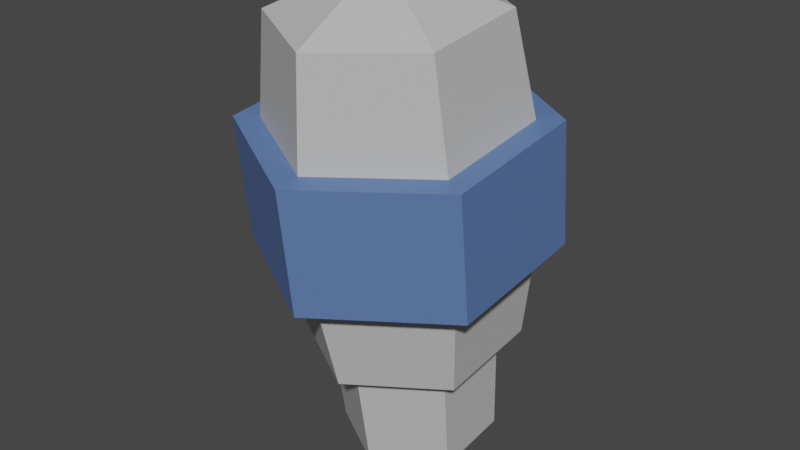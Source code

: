 # Source: FootThruster.blend  (saved by Blender 2.80.75; exported with 4.5.12 LTS)
import bpy
from mathutils import Matrix  # noqa: F401  (used for matrix-valued properties, if any)

bpy.ops.wm.read_factory_settings(use_empty=True)
scene = bpy.context.scene
scene.name = 'Scene'

# ---- collections
col_collection = bpy.data.collections.new('Collection'); scene.collection.children.link(col_collection)

# ---- materials (node trees are filled in below, after node groups)
mat_grey = bpy.data.materials.new('Grey')
mat_grey.alpha_threshold = 0.0
mat_grey.use_transparent_shadow = False
mat_grey.diffuse_color = (0.4672, 0.4641, 0.4187, 1.0)
mat_grey.roughness = 0.5
mat_main = bpy.data.materials.new('Main')
mat_main.alpha_threshold = 0.0
mat_main.use_transparent_shadow = False
mat_main.diffuse_color = (0.1476, 0.3846, 0.7379, 1.0)
mat_main.roughness = 0.5

# ---- material node trees
mat_grey.use_nodes = True; mat_grey.node_tree.nodes.clear()
_N = mat_grey.node_tree.nodes; _L = mat_grey.node_tree.links
n0 = _N.new('ShaderNodeOutputMaterial'); n0.name = 'Material Output'; n0.location = (300, 300)
n1 = _N.new('ShaderNodeBsdfPrincipled'); n1.name = 'Principled BSDF'; n1.location = (10, 300)
n1.distribution = 'GGX'
n1.subsurface_method = 'BURLEY'
n1.inputs[0].default_value = (0.5489, 0.5489, 0.5489, 1.0)
n1.inputs[3].default_value = 1.45
n1.inputs[27].default_value = (0.0, 0.0, 0.0, 1.0)
n1.inputs[28].default_value = 1.0
_L.new(n1.outputs[0], n0.inputs[0])
n0.is_active_output = True
mat_main.use_nodes = True; mat_main.node_tree.nodes.clear()
_N = mat_main.node_tree.nodes; _L = mat_main.node_tree.links
n0 = _N.new('ShaderNodeOutputMaterial'); n0.name = 'Material Output'; n0.location = (300, 300)
n1 = _N.new('ShaderNodeBsdfPrincipled'); n1.name = 'Principled BSDF'; n1.location = (10, 300)
n1.distribution = 'GGX'
n1.subsurface_method = 'BURLEY'
n1.inputs[0].default_value = (0.1034, 0.1863, 0.4292, 1.0)
n1.inputs[3].default_value = 1.45
n1.inputs[27].default_value = (0.0, 0.0, 0.0, 1.0)
n1.inputs[28].default_value = 1.0
_L.new(n1.outputs[0], n0.inputs[0])
n0.is_active_output = True

# ---- world
world_world = bpy.data.worlds.new('World'); scene.world = world_world
world_world.use_nodes = True; world_world.node_tree.nodes.clear()
_N = world_world.node_tree.nodes; _L = world_world.node_tree.links
n0 = _N.new('ShaderNodeOutputWorld'); n0.name = 'World Output'; n0.location = (300, 300)
n1 = _N.new('ShaderNodeBackground'); n1.name = 'Background'; n1.location = (10, 300)
n1.inputs[0].default_value = (0.05088, 0.05088, 0.05088, 1.0)
_L.new(n1.outputs[0], n0.inputs[0])
n0.is_active_output = True
world_world.color = (0.05088, 0.05088, 0.05088)
world_world.use_sun_shadow = False
world_world.sun_shadow_jitter_overblur = 0.0

# ---- meshes
me_cylinder_002 = bpy.data.meshes.new('Cylinder.002')
me_cylinder_002.from_pydata([(-2.649e-09, 0.08464, -0.05455), (-2.649e-09, 0.07266, 0.2529), (0.06767, 0.04581, -0.05884), (0.0866, 0.02296, 0.2474), (0.06767, -0.03185, -0.06742), (0.0866, -0.07643, 0.2365), (-2.649e-09, -0.07069, -0.07171), (-2.649e-09, -0.1261, 0.231), (-0.06767, -0.03185, -0.06742), (-0.0866, -0.07643, 0.2365), (-0.06767, 0.04581, -0.05884), (-0.0866, 0.02296, 0.2474), (0.02603, -0.01503, 0.2728), (-2.649e-09, -9.036e-05, 0.2745), (0.02603, -0.04491, 0.2695), (-2.649e-09, -0.05985, 0.2679), (-0.02603, -0.04491, 0.2695), (-0.02603, -0.01503, 0.2728), (-2.649e-09, 0.1105, 0.04372), (-2.649e-09, 0.0976, 0.1603), (0.09926, 0.04064, 0.154), (0.09926, 0.05352, 0.03742), (0.09926, -0.07328, 0.1414), (0.09926, -0.0604, 0.02483), (-2.649e-09, -0.1302, 0.1351), (-2.649e-09, -0.1174, 0.01854), (-0.09926, -0.07328, 0.1414), (-0.09926, -0.0604, 0.02483), (-0.09926, 0.04064, 0.154), (-0.09926, 0.05352, 0.03742), (-2.649e-09, 0.1341, 0.04633), (-2.649e-09, 0.1213, 0.1629), (0.1199, 0.05247, 0.1553), (0.1199, 0.06535, 0.03873), (0.1199, -0.08511, 0.1401), (0.1199, -0.07223, 0.02353), (-2.649e-09, -0.1539, 0.1325), (-2.649e-09, -0.141, 0.01593), (-0.1199, -0.08511, 0.1401), (-0.1199, -0.07223, 0.02353), (-0.1199, 0.05247, 0.1553), (-0.1199, 0.06535, 0.03873), (-2.649e-09, 0.1064, -0.05215), (0.0866, 0.05667, -0.05764), (0.0866, -0.04272, -0.06862), (-2.649e-09, -0.09242, -0.07411), (-0.0866, -0.04272, -0.06862), (-0.0866, 0.05667, -0.05764), (-2.649e-09, 0.07601, -0.1663), (0.0496, 0.04754, -0.1695), (0.0496, -0.00939, -0.1758), (-2.649e-09, -0.03786, -0.1789), (-0.0496, -0.00939, -0.1758), (-0.0496, 0.04754, -0.1695), (-2.649e-09, 0.09137, -0.1646), (0.06299, 0.05522, -0.1686), (0.06299, -0.01707, -0.1766), (-2.649e-09, -0.05322, -0.1806), (-0.06299, -0.01707, -0.1766), (-0.06299, 0.05522, -0.1686), (-2.649e-09, 0.05317, 0.07898), (0.05328, 0.0226, 0.0756), (0.05328, -0.03856, 0.06884), (-2.649e-09, -0.06913, 0.06546), (-0.05328, -0.03856, 0.06884), (-0.05328, 0.0226, 0.0756), (-2.649e-09, -0.05988, -0.1391), (-2.649e-09, -0.06403, -0.1132), (-2.649e-09, 0.0872, -0.09649), (-2.649e-09, 0.08881, -0.1227), (0.06477, 0.05164, -0.1268), (0.06589, 0.0494, -0.1007), (-2.649e-09, 0.08881, -0.1227), (-2.649e-09, 0.0872, -0.09649), (-0.06589, 0.0494, -0.1007), (-0.06477, 0.05164, -0.1268), (-0.06477, -0.02271, -0.135), (-0.06589, -0.02622, -0.109), (-2.649e-09, -0.06403, -0.1132), (-2.649e-09, -0.05988, -0.1391), (0.06477, -0.02271, -0.135), (0.06589, -0.02622, -0.109), (0.06589, 0.0494, -0.1007), (0.06477, 0.05164, -0.1268), (0.06477, -0.02271, -0.135), (0.06589, -0.02622, -0.109), (-0.06589, 0.0494, -0.1007), (-0.06477, 0.05164, -0.1268), (-0.06477, -0.02271, -0.135), (-0.06589, -0.02622, -0.109)], [], [(19, 1, 3, 20), (20, 3, 5, 22), (22, 5, 7, 24), (24, 7, 9, 26), (5, 3, 12, 14), (26, 9, 11, 28), (28, 11, 1, 19), (0, 2, 82, 73), (12, 13, 17, 16, 15, 14), (11, 9, 16, 17), (3, 1, 13, 12), (7, 5, 14, 15), (1, 11, 17, 13), (9, 7, 15, 16), (47, 29, 18, 42), (29, 27, 39, 41), (46, 27, 29, 47), (24, 26, 38, 36), (45, 25, 27, 46), (23, 21, 33, 35), (44, 23, 25, 45), (28, 19, 31, 40), (43, 21, 23, 44), (19, 20, 32, 31), (42, 18, 21, 43), (27, 25, 37, 39), (41, 40, 31, 30), (39, 38, 40, 41), (37, 36, 38, 39), (35, 34, 36, 37), (33, 32, 34, 35), (30, 31, 32, 33), (20, 22, 34, 32), (25, 23, 35, 37), (26, 28, 40, 38), (21, 18, 30, 33), (18, 29, 41, 30), (22, 24, 36, 34), (2, 0, 42, 43), (4, 2, 43, 44), (6, 4, 44, 45), (8, 6, 45, 46), (10, 8, 46, 47), (0, 10, 47, 42), (48, 49, 61, 60), (6, 8, 77, 78), (2, 4, 81, 82), (79, 76, 58, 57), (83, 80, 56, 55), (10, 0, 73, 74), (49, 48, 54, 55), (50, 49, 55, 56), (51, 50, 56, 57), (52, 51, 57, 58), (53, 52, 58, 59), (48, 53, 59, 54), (60, 61, 62, 63, 64, 65), (53, 48, 60, 65), (51, 52, 64, 63), (49, 50, 62, 61), (52, 53, 65, 64), (50, 51, 63, 62), (8, 10, 74, 77), (80, 79, 57, 56), (76, 75, 59, 58), (70, 69, 68, 71), (4, 6, 78, 81), (75, 72, 54, 59), (78, 77, 89, 67), (83, 72, 69, 70), (77, 74, 86, 89), (76, 79, 66, 88), (81, 78, 67, 85), (74, 73, 68, 86), (72, 83, 55, 54), (66, 84, 85, 67), (87, 88, 89, 86), (84, 70, 71, 85), (88, 66, 67, 89), (69, 87, 86, 68), (79, 80, 84, 66), (80, 83, 70, 84), (75, 76, 88, 87), (72, 75, 87, 69), (82, 81, 85, 71), (73, 82, 71, 68)])
me_cylinder_002.polygons.foreach_set('material_index', [0, 0, 0, 0, 0, 0, 0, 0, 0, 0, 0, 0, 0, 0, 0, 1, 0, 1, 0, 1, 0, 1, 0, 1, 0, 1, 1, 1, 1, 1, 1, 1, 1, 1, 1, 1, 1, 1, 0, 0, 0, 0, 0, 0, 0, 0, 0, 0, 0, 0, 0, 0, 0, 0, 0, 0, 0, 0, 0, 0, 0, 0, 0, 0, 0, 0, 0, 0, 0, 0, 0, 0, 0, 0, 0, 0, 0, 0, 0, 0, 0, 0, 0, 0, 0, 0])
_uv = me_cylinder_002.uv_layers.new(name='UVMap')
_uv.uv.foreach_set('vector', [1.0, 0.8333, 1.0, 1.0, 0.8333, 1.0, 0.8333, 0.8333, 0.8333, 0.8333, 0.8333, 1.0, 0.6667, 1.0, 0.6667, 0.8333, 0.6667, 0.8333, 0.6667, 1.0, 0.5, 1.0, 0.5, 0.8333, 0.5, 0.8333, 0.5, 1.0, 0.3333, 1.0, 0.3333, 0.8333, 0.6667, 1.0, 0.8333, 1.0, 0.8333, 1.0, 0.6667, 1.0, 0.3333, 0.8333, 0.3333, 1.0, 0.1667, 1.0, 0.1667, 0.8333, 0.1667, 0.8333, 0.1667, 1.0, -8.941e-08, 1.0, -8.941e-08, 0.8333, 0.75, 0.4375, 0.9124, 0.3438, 0.9124, 0.3438, 0.75, 0.4375, 0.4578, 0.37, 0.25, 0.49, 0.04215, 0.37, 0.04215, 0.13, 0.25, 0.01, 0.4578, 0.13, 0.1667, 1.0, 0.3333, 1.0, 0.3333, 1.0, 0.1667, 1.0, 0.8333, 1.0, 1.0, 1.0, 1.0, 1.0, 0.8333, 1.0, 0.5, 1.0, 0.6667, 1.0, 0.6667, 1.0, 0.5, 1.0, -8.941e-08, 1.0, 0.1667, 1.0, 0.1667, 1.0, -8.941e-08, 1.0, 0.3333, 1.0, 0.5, 1.0, 0.5, 1.0, 0.3333, 1.0, 0.1667, 0.5, 0.1667, 0.6667, -8.941e-08, 0.6667, -8.941e-08, 0.5, 0.1667, 0.6667, 0.3333, 0.6667, 0.3333, 0.6667, 0.1667, 0.6667, 0.3333, 0.5, 0.3333, 0.6667, 0.1667, 0.6667, 0.1667, 0.5, 0.5, 0.8333, 0.3333, 0.8333, 0.3333, 0.8333, 0.5, 0.8333, 0.5, 0.5, 0.5, 0.6667, 0.3333, 0.6667, 0.3333, 0.5, 0.6667, 0.6667, 0.8333, 0.6667, 0.8333, 0.6667, 0.6667, 0.6667, 0.6667, 0.5, 0.6667, 0.6667, 0.5, 0.6667, 0.5, 0.5, 0.1667, 0.8333, -8.941e-08, 0.8333, -8.941e-08, 0.8333, 0.1667, 0.8333, 0.8333, 0.5, 0.8333, 0.6667, 0.6667, 0.6667, 0.6667, 0.5, 1.0, 0.8333, 0.8333, 0.8333, 0.8333, 0.8333, 1.0, 0.8333, 1.0, 0.5, 1.0, 0.6667, 0.8333, 0.6667, 0.8333, 0.5, 0.3333, 0.6667, 0.5, 0.6667, 0.5, 0.6667, 0.3333, 0.6667, 0.1667, 0.6667, 0.1667, 0.8333, -8.941e-08, 0.8333, -8.941e-08, 0.6667, 0.3333, 0.6667, 0.3333, 0.8333, 0.1667, 0.8333, 0.1667, 0.6667, 0.5, 0.6667, 0.5, 0.8333, 0.3333, 0.8333, 0.3333, 0.6667, 0.6667, 0.6667, 0.6667, 0.8333, 0.5, 0.8333, 0.5, 0.6667, 0.8333, 0.6667, 0.8333, 0.8333, 0.6667, 0.8333, 0.6667, 0.6667, 1.0, 0.6667, 1.0, 0.8333, 0.8333, 0.8333, 0.8333, 0.6667, 0.8333, 0.8333, 0.6667, 0.8333, 0.6667, 0.8333, 0.8333, 0.8333, 0.5, 0.6667, 0.6667, 0.6667, 0.6667, 0.6667, 0.5, 0.6667, 0.3333, 0.8333, 0.1667, 0.8333, 0.1667, 0.8333, 0.3333, 0.8333, 0.8333, 0.6667, 1.0, 0.6667, 1.0, 0.6667, 0.8333, 0.6667, -8.941e-08, 0.6667, 0.1667, 0.6667, 0.1667, 0.6667, -8.941e-08, 0.6667, 0.6667, 0.8333, 0.5, 0.8333, 0.5, 0.8333, 0.6667, 0.8333, 0.9124, 0.3438, 0.75, 0.4375, 0.75, 0.49, 0.9578, 0.37, 0.9124, 0.1562, 0.9124, 0.3438, 0.9578, 0.37, 0.9578, 0.13, 0.75, 0.06248, 0.9124, 0.1562, 0.9578, 0.13, 0.75, 0.01, 0.5876, 0.1562, 0.75, 0.06248, 0.75, 0.01, 0.5422, 0.13, 0.5876, 0.3438, 0.5876, 0.1562, 0.5422, 0.13, 0.5422, 0.37, 0.75, 0.4375, 0.5876, 0.3438, 0.5422, 0.37, 0.75, 0.49, 0.75, 0.3977, 0.8779, 0.3238, 0.8779, 0.3238, 0.75, 0.3977, 0.75, 0.06248, 0.5876, 0.1562, 0.5876, 0.1562, 0.75, 0.06248, 0.9124, 0.3438, 0.9124, 0.1562, 0.9124, 0.1562, 0.9124, 0.3438, 0.75, 0.06248, 0.5876, 0.1562, 0.5876, 0.1562, 0.75, 0.06248, 0.9124, 0.3438, 0.9124, 0.1562, 0.9124, 0.1562, 0.9124, 0.3438, 0.5876, 0.3438, 0.75, 0.4375, 0.75, 0.4375, 0.5876, 0.3438, 0.8779, 0.3238, 0.75, 0.3977, 0.75, 0.4375, 0.9124, 0.3438, 0.8779, 0.1762, 0.8779, 0.3238, 0.9124, 0.3438, 0.9124, 0.1562, 0.75, 0.1023, 0.8779, 0.1762, 0.9124, 0.1562, 0.75, 0.06248, 0.6221, 0.1762, 0.75, 0.1023, 0.75, 0.06248, 0.5876, 0.1562, 0.6221, 0.3238, 0.6221, 0.1762, 0.5876, 0.1562, 0.5876, 0.3438, 0.75, 0.3977, 0.6221, 0.3238, 0.5876, 0.3438, 0.75, 0.4375, 0.75, 0.3977, 0.8779, 0.3238, 0.8779, 0.1762, 0.75, 0.1023, 0.6221, 0.1762, 0.6221, 0.3238, 0.6221, 0.3238, 0.75, 0.3977, 0.75, 0.3977, 0.6221, 0.3238, 0.75, 0.1023, 0.6221, 0.1762, 0.6221, 0.1762, 0.75, 0.1023, 0.8779, 0.3238, 0.8779, 0.1762, 0.8779, 0.1762, 0.8779, 0.3238, 0.6221, 0.1762, 0.6221, 0.3238, 0.6221, 0.3238, 0.6221, 0.1762, 0.8779, 0.1762, 0.75, 0.1023, 0.75, 0.1023, 0.8779, 0.1762, 0.5876, 0.1562, 0.5876, 0.3438, 0.5876, 0.3438, 0.5876, 0.1562, 0.9124, 0.1562, 0.75, 0.06248, 0.75, 0.06248, 0.9124, 0.1562, 0.5876, 0.1562, 0.5876, 0.3438, 0.5876, 0.3438, 0.5876, 0.1562, 0.9124, 0.3438, 0.75, 0.4375, 0.75, 0.4375, 0.9124, 0.3438, 0.9124, 0.1562, 0.75, 0.06248, 0.75, 0.06248, 0.9124, 0.1562, 0.5876, 0.3438, 0.75, 0.4375, 0.75, 0.4375, 0.5876, 0.3438, 0.75, 0.06248, 0.5876, 0.1562, 0.5876, 0.1562, 0.75, 0.06248, 0.9124, 0.3438, 0.75, 0.4375, 0.75, 0.4375, 0.9124, 0.3438, 0.5876, 0.1562, 0.5876, 0.3438, 0.5876, 0.3438, 0.5876, 0.1562, 0.5876, 0.1562, 0.75, 0.06248, 0.75, 0.06248, 0.5876, 0.1562, 0.9124, 0.1562, 0.75, 0.06248, 0.75, 0.06248, 0.9124, 0.1562, 0.5876, 0.3438, 0.75, 0.4375, 0.75, 0.4375, 0.5876, 0.3438, 0.75, 0.4375, 0.9124, 0.3438, 0.9124, 0.3438, 0.75, 0.4375, 0.75, 0.06248, 0.9124, 0.1562, 0.9124, 0.1562, 0.75, 0.06248, 0.5876, 0.3438, 0.5876, 0.1562, 0.5876, 0.1562, 0.5876, 0.3438, 0.9124, 0.1562, 0.9124, 0.3438, 0.9124, 0.3438, 0.9124, 0.1562, 0.5876, 0.1562, 0.75, 0.06248, 0.75, 0.06248, 0.5876, 0.1562, 0.75, 0.4375, 0.5876, 0.3438, 0.5876, 0.3438, 0.75, 0.4375, 0.75, 0.06248, 0.9124, 0.1562, 0.9124, 0.1562, 0.75, 0.06248, 0.9124, 0.1562, 0.9124, 0.3438, 0.9124, 0.3438, 0.9124, 0.1562, 0.5876, 0.3438, 0.5876, 0.1562, 0.5876, 0.1562, 0.5876, 0.3438, 0.75, 0.4375, 0.5876, 0.3438, 0.5876, 0.3438, 0.75, 0.4375, 0.9124, 0.3438, 0.9124, 0.1562, 0.9124, 0.1562, 0.9124, 0.3438, 0.75, 0.4375, 0.9124, 0.3438, 0.9124, 0.3438, 0.75, 0.4375])
me_cylinder_002.materials.append(mat_grey)
me_cylinder_002.materials.append(mat_main)
me_cylinder_002.use_remesh_preserve_volume = False
me_cylinder_002.use_remesh_preserve_attributes = False
me_cylinder_002.use_mirror_vertex_groups = False
me_cylinder_002.update()

# ---- objects
ob_bootthruster_l = bpy.data.objects.new('BootThruster.l', me_cylinder_002)

# ---- transforms, parenting, visibility, modifiers, constraints
ob_bootthruster_l.location = (0.0, 0.0, 0.0)
ob_bootthruster_l.lineart.crease_threshold = 0.0
_vg = ob_bootthruster_l.vertex_groups.new(name='Bone')
_vg = ob_bootthruster_l.vertex_groups.new(name='Foot.L')
_vg = ob_bootthruster_l.vertex_groups.new(name='Body')
_vg = ob_bootthruster_l.vertex_groups.new(name='Hips')
_vg = ob_bootthruster_l.vertex_groups.new(name='Abdomen')
_vg = ob_bootthruster_l.vertex_groups.new(name='Torso')
_vg = ob_bootthruster_l.vertex_groups.new(name='Neck')
_vg = ob_bootthruster_l.vertex_groups.new(name='Head')
_vg = ob_bootthruster_l.vertex_groups.new(name='Shoulder.L')
_vg = ob_bootthruster_l.vertex_groups.new(name='UpperArm.L')
_vg = ob_bootthruster_l.vertex_groups.new(name='LowerArm.L')
_vg = ob_bootthruster_l.vertex_groups.new(name='Palm2.L')
_vg = ob_bootthruster_l.vertex_groups.new(name='Middle1.L')
_vg = ob_bootthruster_l.vertex_groups.new(name='Middle2.L')
_vg = ob_bootthruster_l.vertex_groups.new(name='Thumb.L')
_vg = ob_bootthruster_l.vertex_groups.new(name='Thumb2.L')
_vg = ob_bootthruster_l.vertex_groups.new(name='Palm1.L')
_vg = ob_bootthruster_l.vertex_groups.new(name='Index.L')
_vg = ob_bootthruster_l.vertex_groups.new(name='Index2.L')
_vg = ob_bootthruster_l.vertex_groups.new(name='Palm3.L')
_vg = ob_bootthruster_l.vertex_groups.new(name='Ring1.L')
_vg = ob_bootthruster_l.vertex_groups.new(name='Ring2.L')
_vg = ob_bootthruster_l.vertex_groups.new(name='Shoulder.R')
_vg = ob_bootthruster_l.vertex_groups.new(name='UpperArm.R')
_vg = ob_bootthruster_l.vertex_groups.new(name='LowerArm.R')
_vg = ob_bootthruster_l.vertex_groups.new(name='Palm2.R')
_vg = ob_bootthruster_l.vertex_groups.new(name='Middle1.R')
_vg = ob_bootthruster_l.vertex_groups.new(name='Middle2.R')
_vg = ob_bootthruster_l.vertex_groups.new(name='Thumb.R')
_vg = ob_bootthruster_l.vertex_groups.new(name='Thumb2.R')
_vg = ob_bootthruster_l.vertex_groups.new(name='Palm1.R')
_vg = ob_bootthruster_l.vertex_groups.new(name='Index.R')
_vg = ob_bootthruster_l.vertex_groups.new(name='Index2.R')
_vg = ob_bootthruster_l.vertex_groups.new(name='Palm3.R')
_vg = ob_bootthruster_l.vertex_groups.new(name='Ring1.R')
_vg = ob_bootthruster_l.vertex_groups.new(name='Ring2.R')
_vg = ob_bootthruster_l.vertex_groups.new(name='UpperLeg.L')
_vg = ob_bootthruster_l.vertex_groups.new(name='LowerLeg.L')
_vg = ob_bootthruster_l.vertex_groups.new(name='UpperLeg.R')
_vg = ob_bootthruster_l.vertex_groups.new(name='LowerLeg.R')
_vg = ob_bootthruster_l.vertex_groups.new(name='PoleTarget.L')
_vg = ob_bootthruster_l.vertex_groups.new(name='Foot.R')
_vg = ob_bootthruster_l.vertex_groups.new(name='PoleTarget.R')

# ---- collection membership
col_collection.objects.link(ob_bootthruster_l)

# ---- scene / render settings (as saved in the file)
scene.frame_start = 1; scene.frame_end = 250; scene.frame_set(1)
scene.render.engine = 'BLENDER_EEVEE_NEXT'
scene.cycles.use_denoising = False
scene.cycles.samples = 128
scene.cycles.sampling_pattern = 'TABULATED_SOBOL'
scene.cycles.use_adaptive_sampling = False
scene.cycles.use_light_tree = False
scene.view_settings.view_transform = 'Filmic'
bpy.context.view_layer.update()

# ---- added for rendering (the .blend has no active camera and no usable light): camera, sun
cam_auto = bpy.data.cameras.new('AutoCamera')
cam_auto.lens = 50.0
cam_auto.sensor_width = 36.0
cam_auto.clip_end = 1000.0
ob_auto_camera = bpy.data.objects.new('AutoCamera', cam_auto)
scene.collection.objects.link(ob_auto_camera)
ob_auto_camera.location = (0.545461, -0.664433, 0.483313)
ob_auto_camera.rotation_euler = (1.09748, -7.21219e-08, 0.694738)
scene.camera = ob_auto_camera
light_auto_sun = bpy.data.lights.new('AutoSun', 'SUN')
light_auto_sun.energy = 3.0
light_auto_sun.angle = 0.0523599
ob_auto_sun = bpy.data.objects.new('AutoSun', light_auto_sun)
scene.collection.objects.link(ob_auto_sun)
ob_auto_sun.rotation_euler = (0.872665, 0.174533, 0.523599)
bpy.context.view_layer.update()

